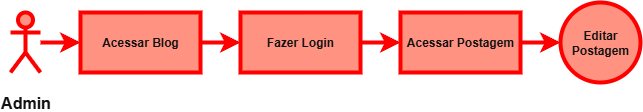

The diagram above was exported from draw.io. Its source (the exported page's mxGraphModel, read from the mxfile embedded in the PNG):
<mxGraphModel dx="1188" dy="663" grid="1" gridSize="10" guides="1" tooltips="1" connect="1" arrows="1" fold="1" page="1" pageScale="1" pageWidth="827" pageHeight="1169" math="0" shadow="0">
  <root>
    <mxCell id="0" />
    <mxCell id="1" parent="0" />
    <mxCell id="IOtG-AWJRE2g5OdNUS_n-7" value="" style="edgeStyle=none;curved=1;rounded=0;orthogonalLoop=1;jettySize=auto;html=1;fontSize=12;startSize=8;endSize=8;fillColor=#e51400;strokeColor=light-dark(#B20000,#FF0000);strokeWidth=4;shadow=0;verticalAlign=middle;fontStyle=1;labelBackgroundColor=none;fontColor=light-dark(#000000,#000000);labelBorderColor=none;textShadow=0;" edge="1" parent="1" source="IOtG-AWJRE2g5OdNUS_n-1" target="IOtG-AWJRE2g5OdNUS_n-6">
      <mxGeometry relative="1" as="geometry" />
    </mxCell>
    <mxCell id="IOtG-AWJRE2g5OdNUS_n-1" value="Admin" style="shape=umlActor;verticalLabelPosition=bottom;verticalAlign=middle;html=1;outlineConnect=0;fillColor=#e51400;fontColor=#ffffff;strokeColor=light-dark(#B20000,#FF0000);strokeWidth=4;fontStyle=1;labelBackgroundColor=none;textShadow=0;fontSize=16;" vertex="1" parent="1">
      <mxGeometry x="60" y="260" width="30" height="60" as="geometry" />
    </mxCell>
    <mxCell id="IOtG-AWJRE2g5OdNUS_n-9" value="" style="edgeStyle=none;curved=1;rounded=0;orthogonalLoop=1;jettySize=auto;html=1;fontSize=12;startSize=8;endSize=8;fillColor=#e51400;strokeColor=light-dark(#B20000,#FF0000);strokeWidth=4;shadow=0;verticalAlign=middle;fontStyle=1;labelBackgroundColor=none;fontColor=light-dark(#000000,#000000);labelBorderColor=none;textShadow=0;" edge="1" parent="1" source="IOtG-AWJRE2g5OdNUS_n-6" target="IOtG-AWJRE2g5OdNUS_n-8">
      <mxGeometry relative="1" as="geometry" />
    </mxCell>
    <mxCell id="IOtG-AWJRE2g5OdNUS_n-6" value="&lt;div&gt;&lt;span style=&quot;background-color: transparent;&quot;&gt;Acessar Blog&lt;/span&gt;&lt;/div&gt;" style="whiteSpace=wrap;html=1;verticalAlign=middle;strokeWidth=4;shadow=0;fontStyle=1;labelBackgroundColor=none;labelBorderColor=none;textShadow=0;fillColor=#e51400;fontColor=#ffffff;strokeColor=light-dark(#B20000,#FF0000);" vertex="1" parent="1">
      <mxGeometry x="130" y="260" width="120" height="60" as="geometry" />
    </mxCell>
    <mxCell id="IOtG-AWJRE2g5OdNUS_n-13" value="" style="edgeStyle=none;curved=1;rounded=0;orthogonalLoop=1;jettySize=auto;html=1;fontSize=12;startSize=8;endSize=8;strokeWidth=4;fillColor=#e51400;strokeColor=light-dark(#B20000,#FF0000);" edge="1" parent="1" source="IOtG-AWJRE2g5OdNUS_n-8" target="IOtG-AWJRE2g5OdNUS_n-12">
      <mxGeometry relative="1" as="geometry" />
    </mxCell>
    <mxCell id="IOtG-AWJRE2g5OdNUS_n-8" value="&lt;div&gt;&lt;span style=&quot;background-color: transparent;&quot;&gt;Fazer Login&lt;/span&gt;&lt;/div&gt;" style="whiteSpace=wrap;html=1;verticalAlign=middle;fillColor=#e51400;fontColor=#ffffff;strokeColor=light-dark(#B20000,#FF0000);strokeWidth=4;shadow=0;fontStyle=1;labelBackgroundColor=none;labelBorderColor=none;textShadow=0;" vertex="1" parent="1">
      <mxGeometry x="290" y="260" width="120" height="60" as="geometry" />
    </mxCell>
    <mxCell id="IOtG-AWJRE2g5OdNUS_n-10" value="&lt;div&gt;&lt;span style=&quot;background-color: transparent; color: light-dark(rgb(255, 255, 255), rgb(18, 18, 18));&quot;&gt;Editar Postagem&lt;/span&gt;&lt;/div&gt;" style="ellipse;whiteSpace=wrap;html=1;verticalAlign=middle;fontStyle=1;fontColor=#ffffff;fillColor=#e51400;strokeColor=light-dark(#B20000,#FF0000);strokeWidth=4;" vertex="1" parent="1">
      <mxGeometry x="610" y="250" width="80" height="80" as="geometry" />
    </mxCell>
    <mxCell id="IOtG-AWJRE2g5OdNUS_n-14" style="edgeStyle=none;curved=1;rounded=0;orthogonalLoop=1;jettySize=auto;html=1;entryX=0;entryY=0.5;entryDx=0;entryDy=0;fontSize=12;startSize=8;endSize=8;strokeColor=light-dark(#B20000,#FF0000);strokeWidth=4;" edge="1" parent="1" source="IOtG-AWJRE2g5OdNUS_n-12" target="IOtG-AWJRE2g5OdNUS_n-10">
      <mxGeometry relative="1" as="geometry" />
    </mxCell>
    <mxCell id="IOtG-AWJRE2g5OdNUS_n-12" value="Acessar Postagem" style="whiteSpace=wrap;html=1;fillColor=#e51400;strokeColor=light-dark(#B20000,#FF0000);fontColor=#ffffff;strokeWidth=4;shadow=0;fontStyle=1;labelBackgroundColor=none;labelBorderColor=none;" vertex="1" parent="1">
      <mxGeometry x="450" y="260" width="120" height="60" as="geometry" />
    </mxCell>
  </root>
</mxGraphModel>